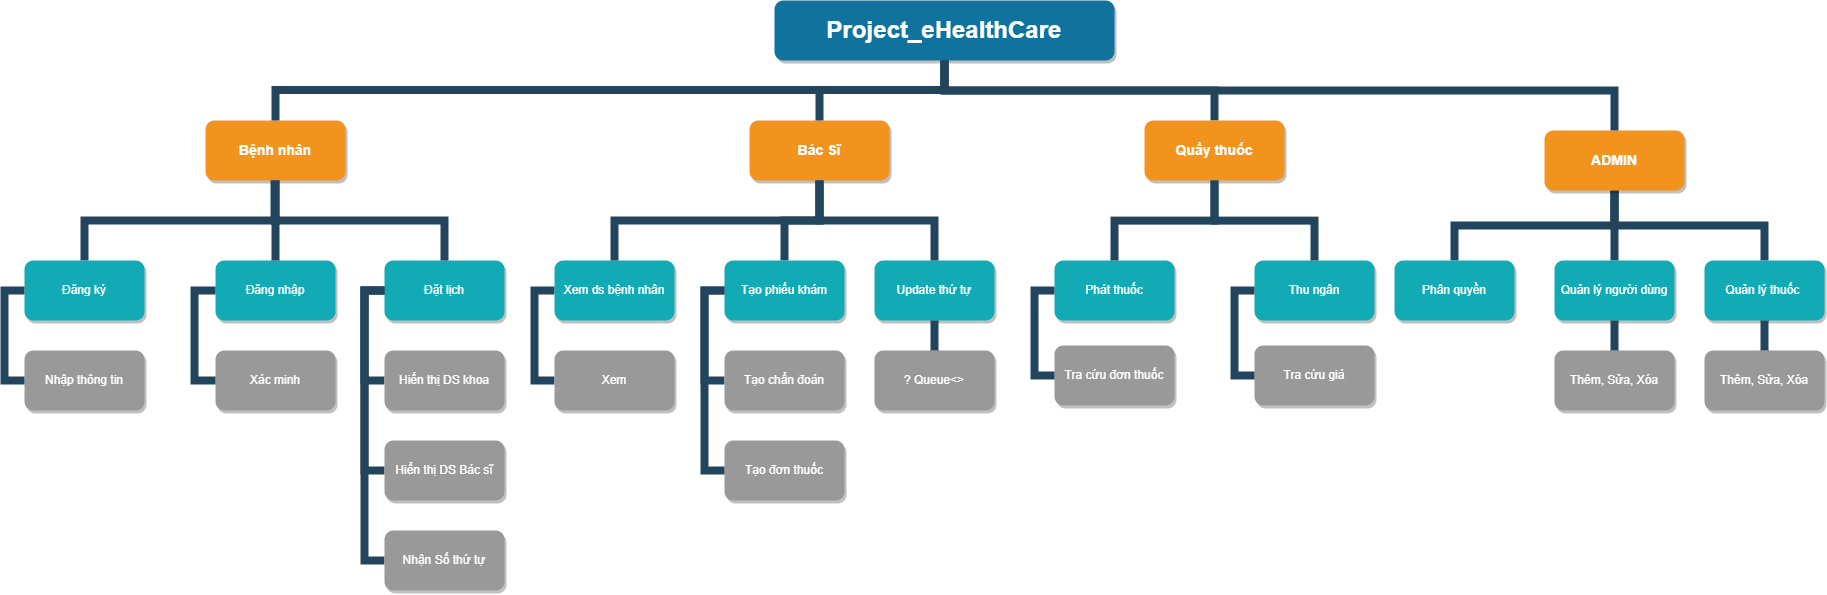

The diagram above was exported from draw.io. Its source (the exported page's mxGraphModel, read from the mxfile embedded in the PNG):
<mxGraphModel dx="2842" dy="934" grid="1" gridSize="10" guides="1" tooltips="1" connect="1" arrows="1" fold="1" page="1" pageScale="1" pageWidth="1169" pageHeight="826" background="none" math="0" shadow="0">
  <root>
    <mxCell id="0" />
    <mxCell id="1" parent="0" />
    <mxCell id="WuM7urK3rJPsEMWMyeCz-240" style="edgeStyle=orthogonalEdgeStyle;rounded=0;orthogonalLoop=1;jettySize=auto;html=1;entryX=0.5;entryY=0;entryDx=0;entryDy=0;endArrow=none;endFill=0;strokeColor=#23445D;strokeWidth=8;" parent="1" source="2" target="7" edge="1">
      <mxGeometry relative="1" as="geometry">
        <Array as="points">
          <mxPoint x="-140" y="170" />
          <mxPoint x="130" y="170" />
        </Array>
      </mxGeometry>
    </mxCell>
    <mxCell id="2" value="Project_eHealthCare" style="whiteSpace=wrap;rounded=1;shadow=1;fillColor=#10739E;strokeColor=none;fontColor=#FFFFFF;fontStyle=1;fontSize=24" parent="1" vertex="1">
      <mxGeometry x="-310" y="80" width="340" height="60" as="geometry" />
    </mxCell>
    <mxCell id="WBegeUhYhsUfRUnAN9ts-331" style="edgeStyle=orthogonalEdgeStyle;rounded=0;orthogonalLoop=1;jettySize=auto;html=1;exitX=0.5;exitY=1;exitDx=0;exitDy=0;entryX=0.5;entryY=0;entryDx=0;entryDy=0;endArrow=none;endFill=0;strokeColor=#23445D;strokeWidth=8;" parent="1" source="3" target="10" edge="1">
      <mxGeometry relative="1" as="geometry" />
    </mxCell>
    <mxCell id="3" value="Bệnh nhân" style="whiteSpace=wrap;rounded=1;fillColor=#F2931E;strokeColor=none;shadow=1;fontColor=#FFFFFF;fontStyle=1;fontSize=14" parent="1" vertex="1">
      <mxGeometry x="-879" y="199.9999999999998" width="140" height="60" as="geometry" />
    </mxCell>
    <mxCell id="WuM7urK3rJPsEMWMyeCz-255" style="edgeStyle=orthogonalEdgeStyle;rounded=0;orthogonalLoop=1;jettySize=auto;html=1;entryX=0.5;entryY=0;entryDx=0;entryDy=0;endArrow=none;endFill=0;strokeColor=#23445D;strokeWidth=8;" parent="1" source="4" target="WBegeUhYhsUfRUnAN9ts-269" edge="1">
      <mxGeometry relative="1" as="geometry" />
    </mxCell>
    <mxCell id="4" value="Bác Sĩ" style="whiteSpace=wrap;rounded=1;fillColor=#F2931E;strokeColor=none;shadow=1;fontColor=#FFFFFF;fontStyle=1;fontSize=14" parent="1" vertex="1">
      <mxGeometry x="-335" y="199.9999999999998" width="140" height="60" as="geometry" />
    </mxCell>
    <mxCell id="7" value="Quầy thuốc" style="whiteSpace=wrap;rounded=1;fillColor=#F2931E;strokeColor=none;shadow=1;fontColor=#FFFFFF;fontStyle=1;fontSize=14" parent="1" vertex="1">
      <mxGeometry x="60" y="199.9999999999998" width="140" height="60" as="geometry" />
    </mxCell>
    <mxCell id="WuM7urK3rJPsEMWMyeCz-234" style="edgeStyle=orthogonalEdgeStyle;rounded=0;orthogonalLoop=1;jettySize=auto;html=1;exitX=0.5;exitY=1;exitDx=0;exitDy=0;strokeColor=#23445D;strokeWidth=8;endArrow=none;endFill=0;" parent="1" source="8" target="177" edge="1">
      <mxGeometry relative="1" as="geometry" />
    </mxCell>
    <mxCell id="WuM7urK3rJPsEMWMyeCz-235" style="edgeStyle=orthogonalEdgeStyle;rounded=0;orthogonalLoop=1;jettySize=auto;html=1;entryX=0.5;entryY=0;entryDx=0;entryDy=0;endArrow=none;endFill=0;strokeColor=#23445D;strokeWidth=8;" parent="1" source="8" target="178" edge="1">
      <mxGeometry relative="1" as="geometry" />
    </mxCell>
    <mxCell id="WuM7urK3rJPsEMWMyeCz-236" style="edgeStyle=orthogonalEdgeStyle;rounded=0;orthogonalLoop=1;jettySize=auto;html=1;endArrow=none;endFill=0;strokeColor=#23445D;strokeWidth=8;exitX=0.5;exitY=1;exitDx=0;exitDy=0;" parent="1" source="8" target="WBegeUhYhsUfRUnAN9ts-327" edge="1">
      <mxGeometry relative="1" as="geometry" />
    </mxCell>
    <mxCell id="8" value="ADMIN" style="whiteSpace=wrap;rounded=1;fillColor=#F2931E;strokeColor=none;shadow=1;fontColor=#FFFFFF;fontStyle=1;fontSize=14" parent="1" vertex="1">
      <mxGeometry x="460" y="209.9999999999998" width="140" height="60" as="geometry" />
    </mxCell>
    <mxCell id="10" value="Đăng ký" style="whiteSpace=wrap;rounded=1;fillColor=#12AAB5;strokeColor=none;shadow=1;fontColor=#FFFFFF;" parent="1" vertex="1">
      <mxGeometry x="-1060" y="340.0000000000001" width="120" height="60" as="geometry" />
    </mxCell>
    <mxCell id="12" value="Đăng nhập" style="whiteSpace=wrap;rounded=1;fillColor=#12AAB5;strokeColor=none;shadow=1;fontColor=#FFFFFF;" parent="1" vertex="1">
      <mxGeometry x="-869" y="340.0000000000001" width="120" height="60" as="geometry" />
    </mxCell>
    <mxCell id="23" value="Nhập thông tin" style="whiteSpace=wrap;rounded=1;fillColor=#999999;strokeColor=none;shadow=1;fontColor=#FFFFFF;fontStyle=0" parent="1" vertex="1">
      <mxGeometry x="-1060" y="430.0000000000001" width="120" height="60" as="geometry" />
    </mxCell>
    <mxCell id="38" value="Xác minh" style="whiteSpace=wrap;rounded=1;fillColor=#999999;strokeColor=none;shadow=1;fontColor=#FFFFFF;fontStyle=0" parent="1" vertex="1">
      <mxGeometry x="-869.0000000000005" y="430.0000000000001" width="120" height="60" as="geometry" />
    </mxCell>
    <mxCell id="104" value="" style="edgeStyle=elbowEdgeStyle;elbow=vertical;rounded=0;fontColor=#000000;endArrow=none;endFill=0;strokeWidth=8;strokeColor=#23445D;" parent="1" source="3" target="12" edge="1">
      <mxGeometry width="100" height="100" relative="1" as="geometry">
        <mxPoint x="-780" y="320" as="sourcePoint" />
        <mxPoint x="-680" y="220" as="targetPoint" />
      </mxGeometry>
    </mxCell>
    <mxCell id="105" value="" style="edgeStyle=elbowEdgeStyle;elbow=horizontal;rounded=0;fontColor=#000000;endArrow=none;endFill=0;strokeWidth=8;strokeColor=#23445D;" parent="1" source="10" target="23" edge="1">
      <mxGeometry width="100" height="100" relative="1" as="geometry">
        <mxPoint x="-1120" y="510" as="sourcePoint" />
        <mxPoint x="-1020" y="410" as="targetPoint" />
        <Array as="points">
          <mxPoint x="-1080" y="410" />
        </Array>
      </mxGeometry>
    </mxCell>
    <mxCell id="111" value="" style="edgeStyle=elbowEdgeStyle;elbow=horizontal;rounded=0;fontColor=#000000;endArrow=none;endFill=0;strokeWidth=8;strokeColor=#23445D;exitX=0;exitY=0.5;exitDx=0;exitDy=0;" parent="1" source="12" target="38" edge="1">
      <mxGeometry width="100" height="100" relative="1" as="geometry">
        <mxPoint x="-880" y="360.0000000000004" as="sourcePoint" />
        <mxPoint x="-880" y="460.0000000000004" as="targetPoint" />
        <Array as="points">
          <mxPoint x="-890" y="410" />
        </Array>
      </mxGeometry>
    </mxCell>
    <mxCell id="155" value="Phát thuốc" style="whiteSpace=wrap;rounded=1;fillColor=#12AAB5;strokeColor=none;shadow=1;fontColor=#FFFFFF;" parent="1" vertex="1">
      <mxGeometry x="-30.000000000000227" y="340.0000000000002" width="120" height="60" as="geometry" />
    </mxCell>
    <mxCell id="156" value="Thu ngân" style="whiteSpace=wrap;rounded=1;fillColor=#12AAB5;strokeColor=none;shadow=1;fontColor=#FFFFFF;" parent="1" vertex="1">
      <mxGeometry x="169.99999999999977" y="340.0000000000002" width="120" height="60" as="geometry" />
    </mxCell>
    <mxCell id="157" value="Tra cứu đơn thuốc" style="whiteSpace=wrap;rounded=1;fillColor=#999999;strokeColor=none;shadow=1;fontColor=#FFFFFF;fontStyle=0" parent="1" vertex="1">
      <mxGeometry x="-30.000000000000227" y="425.0000000000002" width="120" height="60" as="geometry" />
    </mxCell>
    <mxCell id="162" value="Tra cứu giá" style="whiteSpace=wrap;rounded=1;fillColor=#999999;strokeColor=none;shadow=1;fontColor=#FFFFFF;fontStyle=0" parent="1" vertex="1">
      <mxGeometry x="169.99999999999932" y="425.0000000000002" width="120" height="60" as="geometry" />
    </mxCell>
    <mxCell id="167" value="" style="edgeStyle=elbowEdgeStyle;elbow=horizontal;rounded=0;fontColor=#000000;endArrow=none;endFill=0;strokeWidth=8;strokeColor=#23445D;" parent="1" source="155" target="157" edge="1">
      <mxGeometry width="100" height="100" relative="1" as="geometry">
        <mxPoint x="-50" y="360.00000000000057" as="sourcePoint" />
        <mxPoint x="-40.000000000000455" y="460.0000000000001" as="targetPoint" />
        <Array as="points">
          <mxPoint x="-50" y="410.0000000000001" />
        </Array>
      </mxGeometry>
    </mxCell>
    <mxCell id="172" value="" style="edgeStyle=elbowEdgeStyle;elbow=horizontal;rounded=0;fontColor=#000000;endArrow=none;endFill=0;strokeWidth=8;strokeColor=#23445D;" parent="1" source="156" target="162" edge="1">
      <mxGeometry width="100" height="100" relative="1" as="geometry">
        <mxPoint x="140" y="360.00000000000057" as="sourcePoint" />
        <mxPoint x="149.99999999999955" y="460.0000000000001" as="targetPoint" />
        <Array as="points">
          <mxPoint x="150" y="410.0000000000001" />
        </Array>
      </mxGeometry>
    </mxCell>
    <mxCell id="177" value="Phân quyền" style="whiteSpace=wrap;rounded=1;fillColor=#12AAB5;strokeColor=none;shadow=1;fontColor=#FFFFFF;" parent="1" vertex="1">
      <mxGeometry x="309.9999999999998" y="339.9999999999999" width="120" height="60" as="geometry" />
    </mxCell>
    <mxCell id="178" value="Quản lý người dùng" style="whiteSpace=wrap;rounded=1;fillColor=#12AAB5;strokeColor=none;shadow=1;fontColor=#FFFFFF;" parent="1" vertex="1">
      <mxGeometry x="469.9999999999998" y="339.9999999999999" width="120" height="60" as="geometry" />
    </mxCell>
    <mxCell id="223" value="" style="edgeStyle=elbowEdgeStyle;elbow=vertical;rounded=0;fontColor=#000000;endArrow=none;endFill=0;strokeWidth=8;strokeColor=#23445D;" parent="1" source="7" target="155" edge="1">
      <mxGeometry width="100" height="100" relative="1" as="geometry">
        <mxPoint x="130" y="330" as="sourcePoint" />
        <mxPoint x="30" y="220" as="targetPoint" />
      </mxGeometry>
    </mxCell>
    <mxCell id="224" value="" style="edgeStyle=elbowEdgeStyle;elbow=vertical;rounded=0;fontColor=#000000;endArrow=none;endFill=0;strokeWidth=8;strokeColor=#23445D;" parent="1" source="7" target="156" edge="1">
      <mxGeometry width="100" height="100" relative="1" as="geometry">
        <mxPoint x="220" y="320" as="sourcePoint" />
        <mxPoint x="320" y="220" as="targetPoint" />
      </mxGeometry>
    </mxCell>
    <mxCell id="229" value="" style="edgeStyle=elbowEdgeStyle;elbow=vertical;rounded=0;fontColor=#000000;endArrow=none;endFill=0;strokeWidth=8;strokeColor=#23445D;" parent="1" source="2" target="3" edge="1">
      <mxGeometry width="100" height="100" relative="1" as="geometry">
        <mxPoint x="-530" y="170" as="sourcePoint" />
        <mxPoint x="-430" y="70" as="targetPoint" />
      </mxGeometry>
    </mxCell>
    <mxCell id="230" value="" style="edgeStyle=elbowEdgeStyle;elbow=vertical;rounded=0;fontColor=#000000;endArrow=none;endFill=0;strokeWidth=8;strokeColor=#23445D;" parent="1" source="2" target="4" edge="1">
      <mxGeometry width="100" height="100" relative="1" as="geometry">
        <mxPoint x="-520" y="180" as="sourcePoint" />
        <mxPoint x="-420" y="80" as="targetPoint" />
      </mxGeometry>
    </mxCell>
    <mxCell id="233" value="" style="edgeStyle=elbowEdgeStyle;elbow=vertical;rounded=0;fontColor=#000000;endArrow=none;endFill=0;strokeWidth=8;strokeColor=#23445D;exitX=0.5;exitY=1;exitDx=0;exitDy=0;" parent="1" source="2" target="8" edge="1">
      <mxGeometry width="100" height="100" relative="1" as="geometry">
        <mxPoint x="130" y="150" as="sourcePoint" />
        <mxPoint x="-360" y="110" as="targetPoint" />
        <Array as="points">
          <mxPoint x="280" y="170" />
        </Array>
      </mxGeometry>
    </mxCell>
    <mxCell id="WuM7urK3rJPsEMWMyeCz-237" style="edgeStyle=orthogonalEdgeStyle;rounded=0;orthogonalLoop=1;jettySize=auto;html=1;entryX=0;entryY=0.5;entryDx=0;entryDy=0;endArrow=none;endFill=0;strokeColor=#23445D;strokeWidth=8;exitX=0;exitY=0.5;exitDx=0;exitDy=0;" parent="1" source="WBegeUhYhsUfRUnAN9ts-236" target="WBegeUhYhsUfRUnAN9ts-321" edge="1">
      <mxGeometry relative="1" as="geometry" />
    </mxCell>
    <mxCell id="WBegeUhYhsUfRUnAN9ts-236" value="Đặt lịch" style="whiteSpace=wrap;rounded=1;fillColor=#12AAB5;strokeColor=none;shadow=1;fontColor=#FFFFFF;" parent="1" vertex="1">
      <mxGeometry x="-700" y="340.0000000000001" width="120" height="60" as="geometry" />
    </mxCell>
    <mxCell id="WBegeUhYhsUfRUnAN9ts-334" style="edgeStyle=orthogonalEdgeStyle;rounded=0;orthogonalLoop=1;jettySize=auto;html=1;entryX=0;entryY=0.5;entryDx=0;entryDy=0;endArrow=none;endFill=0;strokeColor=#23445D;strokeWidth=8;exitX=0;exitY=0.5;exitDx=0;exitDy=0;" parent="1" source="WBegeUhYhsUfRUnAN9ts-269" target="WBegeUhYhsUfRUnAN9ts-271" edge="1">
      <mxGeometry relative="1" as="geometry" />
    </mxCell>
    <mxCell id="WBegeUhYhsUfRUnAN9ts-269" value="Tạo phiếu khám" style="whiteSpace=wrap;rounded=1;fillColor=#12AAB5;strokeColor=none;shadow=1;fontColor=#FFFFFF;" parent="1" vertex="1">
      <mxGeometry x="-360.0000000000002" y="340.0000000000001" width="120" height="60" as="geometry" />
    </mxCell>
    <mxCell id="WBegeUhYhsUfRUnAN9ts-270" value="Update thứ tự" style="whiteSpace=wrap;rounded=1;fillColor=#12AAB5;strokeColor=none;shadow=1;fontColor=#FFFFFF;" parent="1" vertex="1">
      <mxGeometry x="-210.00000000000023" y="340.0000000000001" width="120" height="60" as="geometry" />
    </mxCell>
    <mxCell id="WBegeUhYhsUfRUnAN9ts-271" value="Tạo chẩn đoán" style="whiteSpace=wrap;rounded=1;fillColor=#999999;strokeColor=none;shadow=1;fontColor=#FFFFFF;fontStyle=0" parent="1" vertex="1">
      <mxGeometry x="-360.0000000000002" y="430.0000000000001" width="120" height="60" as="geometry" />
    </mxCell>
    <mxCell id="WBegeUhYhsUfRUnAN9ts-272" value="Tạo đơn thuốc" style="whiteSpace=wrap;rounded=1;fillColor=#999999;strokeColor=none;shadow=1;fontColor=#FFFFFF;fontStyle=0" parent="1" vertex="1">
      <mxGeometry x="-360.0000000000001" y="520.0000000000001" width="120" height="60" as="geometry" />
    </mxCell>
    <mxCell id="WBegeUhYhsUfRUnAN9ts-276" value="? Queue&lt;&gt;" style="whiteSpace=wrap;rounded=1;fillColor=#999999;strokeColor=none;shadow=1;fontColor=#FFFFFF;fontStyle=0" parent="1" vertex="1">
      <mxGeometry x="-210.00000000000068" y="430.0000000000001" width="120" height="60" as="geometry" />
    </mxCell>
    <mxCell id="WBegeUhYhsUfRUnAN9ts-282" value="" style="edgeStyle=elbowEdgeStyle;elbow=vertical;rounded=0;fontColor=#000000;endArrow=none;endFill=0;strokeWidth=8;strokeColor=#23445D;exitX=0.5;exitY=1;exitDx=0;exitDy=0;" parent="1" source="4" target="WBegeUhYhsUfRUnAN9ts-270" edge="1">
      <mxGeometry width="100" height="100" relative="1" as="geometry">
        <mxPoint x="-245" y="289.9999999999998" as="sourcePoint" />
        <mxPoint x="-505" y="370" as="targetPoint" />
        <Array as="points">
          <mxPoint x="-225" y="300" />
          <mxPoint x="-235" y="310" />
          <mxPoint x="-145" y="320" />
          <mxPoint x="-245" y="300" />
          <mxPoint x="-235" y="330" />
          <mxPoint x="5" y="326" />
        </Array>
      </mxGeometry>
    </mxCell>
    <mxCell id="WBegeUhYhsUfRUnAN9ts-284" value="" style="edgeStyle=elbowEdgeStyle;elbow=horizontal;rounded=0;fontColor=#000000;endArrow=none;endFill=0;strokeWidth=8;strokeColor=#23445D;" parent="1" source="WBegeUhYhsUfRUnAN9ts-269" target="WBegeUhYhsUfRUnAN9ts-272" edge="1">
      <mxGeometry width="100" height="100" relative="1" as="geometry">
        <mxPoint x="-360" y="385" as="sourcePoint" />
        <mxPoint x="-360.0000000000002" y="565" as="targetPoint" />
        <Array as="points">
          <mxPoint x="-380" y="500" />
          <mxPoint x="-370" y="475" />
        </Array>
      </mxGeometry>
    </mxCell>
    <mxCell id="WBegeUhYhsUfRUnAN9ts-288" value="" style="edgeStyle=elbowEdgeStyle;elbow=horizontal;rounded=0;fontColor=#000000;endArrow=none;endFill=0;strokeWidth=8;strokeColor=#23445D;" parent="1" source="WBegeUhYhsUfRUnAN9ts-270" target="WBegeUhYhsUfRUnAN9ts-276" edge="1">
      <mxGeometry width="100" height="100" relative="1" as="geometry">
        <mxPoint x="-165" y="390.00000000000045" as="sourcePoint" />
        <mxPoint x="-155.00000000000045" y="490" as="targetPoint" />
        <Array as="points">
          <mxPoint x="-155" y="470" />
          <mxPoint x="-155" y="440" />
        </Array>
      </mxGeometry>
    </mxCell>
    <mxCell id="WBegeUhYhsUfRUnAN9ts-320" value="" style="edgeStyle=elbowEdgeStyle;elbow=vertical;rounded=0;fontColor=#000000;endArrow=none;endFill=0;strokeWidth=8;strokeColor=#23445D;" parent="1" source="3" target="WBegeUhYhsUfRUnAN9ts-236" edge="1">
      <mxGeometry width="100" height="100" relative="1" as="geometry">
        <mxPoint x="-910" y="260" as="sourcePoint" />
        <mxPoint x="-640" y="320" as="targetPoint" />
        <Array as="points">
          <mxPoint x="-810" y="300" />
          <mxPoint x="-790" y="300" />
          <mxPoint x="-720" y="290" />
        </Array>
      </mxGeometry>
    </mxCell>
    <mxCell id="WBegeUhYhsUfRUnAN9ts-321" value="Hiển thị DS khoa" style="whiteSpace=wrap;rounded=1;fillColor=#999999;strokeColor=none;shadow=1;fontColor=#FFFFFF;fontStyle=0" parent="1" vertex="1">
      <mxGeometry x="-700.0000000000005" y="430.0000000000001" width="120" height="60" as="geometry" />
    </mxCell>
    <mxCell id="WBegeUhYhsUfRUnAN9ts-327" value="Quản lý thuốc " style="whiteSpace=wrap;rounded=1;fillColor=#12AAB5;strokeColor=none;shadow=1;fontColor=#FFFFFF;" parent="1" vertex="1">
      <mxGeometry x="619.9999999999998" y="340.0000000000002" width="120" height="60" as="geometry" />
    </mxCell>
    <mxCell id="WuM7urK3rJPsEMWMyeCz-241" style="edgeStyle=orthogonalEdgeStyle;rounded=0;orthogonalLoop=1;jettySize=auto;html=1;entryX=0;entryY=0.5;entryDx=0;entryDy=0;endArrow=none;endFill=0;strokeColor=#23445D;strokeWidth=8;exitX=0;exitY=0.5;exitDx=0;exitDy=0;" parent="1" source="WuM7urK3rJPsEMWMyeCz-242" target="WuM7urK3rJPsEMWMyeCz-243" edge="1">
      <mxGeometry relative="1" as="geometry" />
    </mxCell>
    <mxCell id="WuM7urK3rJPsEMWMyeCz-242" value="Xem ds bệnh nhân" style="whiteSpace=wrap;rounded=1;fillColor=#12AAB5;strokeColor=none;shadow=1;fontColor=#FFFFFF;" parent="1" vertex="1">
      <mxGeometry x="-530.0000000000002" y="340.0000000000001" width="120" height="60" as="geometry" />
    </mxCell>
    <mxCell id="WuM7urK3rJPsEMWMyeCz-243" value="Xem" style="whiteSpace=wrap;rounded=1;fillColor=#999999;strokeColor=none;shadow=1;fontColor=#FFFFFF;fontStyle=0" parent="1" vertex="1">
      <mxGeometry x="-530.0000000000002" y="430.0000000000001" width="120" height="60" as="geometry" />
    </mxCell>
    <mxCell id="WuM7urK3rJPsEMWMyeCz-245" value="" style="edgeStyle=elbowEdgeStyle;elbow=vertical;rounded=0;fontColor=#000000;endArrow=none;endFill=0;strokeWidth=8;strokeColor=#23445D;exitX=0.5;exitY=1;exitDx=0;exitDy=0;" parent="1" source="4" target="WuM7urK3rJPsEMWMyeCz-242" edge="1">
      <mxGeometry width="100" height="100" relative="1" as="geometry">
        <mxPoint x="-370" y="289.9999999999998" as="sourcePoint" />
        <mxPoint x="-830" y="370" as="targetPoint" />
        <Array as="points">
          <mxPoint x="-400" y="300" />
          <mxPoint x="-400" y="310" />
        </Array>
      </mxGeometry>
    </mxCell>
    <mxCell id="dd4yWBy3aQiU-R0T3Ffx-233" style="edgeStyle=orthogonalEdgeStyle;rounded=0;orthogonalLoop=1;jettySize=auto;html=1;entryX=0;entryY=0.5;entryDx=0;entryDy=0;endArrow=none;endFill=0;strokeColor=#23445D;strokeWidth=8;" edge="1" parent="1" target="dd4yWBy3aQiU-R0T3Ffx-234" source="WBegeUhYhsUfRUnAN9ts-236">
      <mxGeometry relative="1" as="geometry">
        <mxPoint x="-700" y="470" as="sourcePoint" />
        <Array as="points">
          <mxPoint x="-720" y="370" />
          <mxPoint x="-720" y="550" />
        </Array>
      </mxGeometry>
    </mxCell>
    <mxCell id="dd4yWBy3aQiU-R0T3Ffx-234" value="Hiển thị DS Bác sĩ" style="whiteSpace=wrap;rounded=1;fillColor=#999999;strokeColor=none;shadow=1;fontColor=#FFFFFF;fontStyle=0" vertex="1" parent="1">
      <mxGeometry x="-700.0000000000005" y="520.0000000000001" width="120" height="60" as="geometry" />
    </mxCell>
    <mxCell id="dd4yWBy3aQiU-R0T3Ffx-257" value="Thêm, Sửa, Xóa" style="whiteSpace=wrap;rounded=1;fillColor=#999999;strokeColor=none;shadow=1;fontColor=#FFFFFF;fontStyle=0" vertex="1" parent="1">
      <mxGeometry x="469.9999999999998" y="429.9999999999999" width="120" height="60" as="geometry" />
    </mxCell>
    <mxCell id="dd4yWBy3aQiU-R0T3Ffx-258" value="" style="edgeStyle=elbowEdgeStyle;elbow=horizontal;rounded=0;fontColor=#000000;endArrow=none;endFill=0;strokeWidth=8;strokeColor=#23445D;exitX=0.5;exitY=1;exitDx=0;exitDy=0;" edge="1" parent="1" target="dd4yWBy3aQiU-R0T3Ffx-257" source="178">
      <mxGeometry width="100" height="100" relative="1" as="geometry">
        <mxPoint x="330" y="390" as="sourcePoint" />
        <mxPoint x="319.99999999999955" y="479.9999999999998" as="targetPoint" />
        <Array as="points">
          <mxPoint x="530" y="430" />
          <mxPoint x="310" y="429.9999999999998" />
        </Array>
      </mxGeometry>
    </mxCell>
    <mxCell id="dd4yWBy3aQiU-R0T3Ffx-261" value="Thêm, Sửa, Xóa" style="whiteSpace=wrap;rounded=1;fillColor=#999999;strokeColor=none;shadow=1;fontColor=#FFFFFF;fontStyle=0" vertex="1" parent="1">
      <mxGeometry x="619.9999999999998" y="429.9999999999999" width="120" height="60" as="geometry" />
    </mxCell>
    <mxCell id="dd4yWBy3aQiU-R0T3Ffx-262" value="" style="edgeStyle=elbowEdgeStyle;elbow=horizontal;rounded=0;fontColor=#000000;endArrow=none;endFill=0;strokeWidth=8;strokeColor=#23445D;exitX=0.5;exitY=1;exitDx=0;exitDy=0;" edge="1" parent="1" target="dd4yWBy3aQiU-R0T3Ffx-261">
      <mxGeometry width="100" height="100" relative="1" as="geometry">
        <mxPoint x="680" y="400" as="sourcePoint" />
        <mxPoint x="469.99999999999955" y="479.9999999999998" as="targetPoint" />
        <Array as="points">
          <mxPoint x="680" y="430" />
          <mxPoint x="460" y="429.9999999999998" />
        </Array>
      </mxGeometry>
    </mxCell>
    <mxCell id="dd4yWBy3aQiU-R0T3Ffx-263" style="edgeStyle=orthogonalEdgeStyle;rounded=0;orthogonalLoop=1;jettySize=auto;html=1;entryX=0;entryY=0.5;entryDx=0;entryDy=0;endArrow=none;endFill=0;strokeColor=#23445D;strokeWidth=8;exitX=0;exitY=0.5;exitDx=0;exitDy=0;" edge="1" parent="1" target="dd4yWBy3aQiU-R0T3Ffx-264" source="WBegeUhYhsUfRUnAN9ts-236">
      <mxGeometry relative="1" as="geometry">
        <mxPoint x="-700" y="420.0000000000002" as="sourcePoint" />
        <Array as="points">
          <mxPoint x="-720" y="370" />
          <mxPoint x="-720" y="640" />
        </Array>
      </mxGeometry>
    </mxCell>
    <mxCell id="dd4yWBy3aQiU-R0T3Ffx-264" value="Nhận Số thứ tự" style="whiteSpace=wrap;rounded=1;fillColor=#999999;strokeColor=none;shadow=1;fontColor=#FFFFFF;fontStyle=0" vertex="1" parent="1">
      <mxGeometry x="-700.0000000000005" y="610.0000000000001" width="120" height="60" as="geometry" />
    </mxCell>
  </root>
</mxGraphModel>